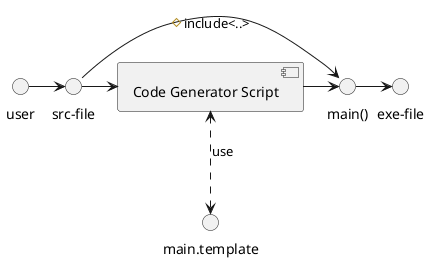

The diagram above was rendered by PlantUML. Its source (embedded in the PNG):
@startuml
skinparam style strictuml

user                    -r-------> "src-file"
"src-file"                   --right--> [Code Generator Script]
[Code Generator Script] <.down.> "main.template": use
[Code Generator Script] --right--> "main()"
"main()"                --right--> "exe-file"
"src-file"                   --right--> "main()": "#include<..>"
@enduml